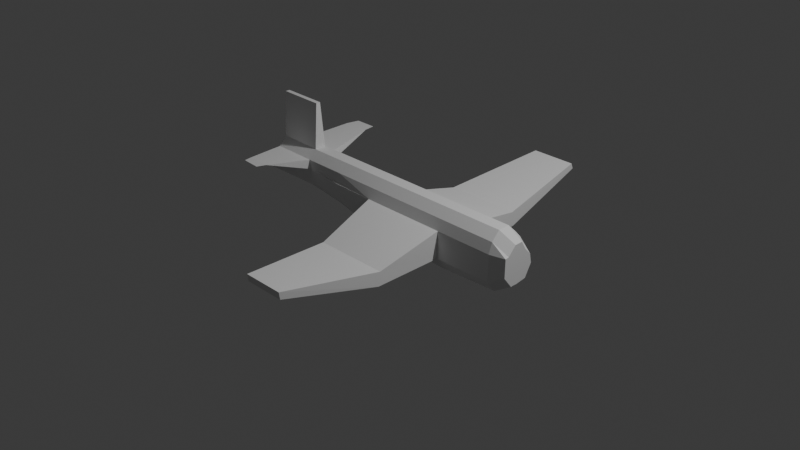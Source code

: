 # Source: PlaneOdd.blend  (saved by Blender 5.2.45; exported with 4.5.12 LTS)
import bpy
from mathutils import Matrix  # noqa: F401  (used for matrix-valued properties, if any)

bpy.ops.wm.read_factory_settings(use_empty=True)
scene = bpy.context.scene
scene.name = 'Scene'

# ---- collections
col_collection = bpy.data.collections.new('Collection'); scene.collection.children.link(col_collection)

# ---- world
world_world = bpy.data.worlds.new('World'); scene.world = world_world
world_world.use_nodes = True; world_world.node_tree.nodes.clear()
_N = world_world.node_tree.nodes; _L = world_world.node_tree.links
n0 = _N.new('ShaderNodeOutputWorld'); n0.name = 'World Output'; n0.location = (200, 100)
n1 = _N.new('ShaderNodeBackground'); n1.name = 'Background'; n1.location = (-200, 100)
n1.inputs[0].default_value = (0.05088, 0.05088, 0.05088, 1.0)
_L.new(n1.outputs[0], n0.inputs[0])
n0.is_active_output = True
world_world.color = (0.05088, 0.05088, 0.05088)
world_world.sun_shadow_jitter_overblur = 0.0

# ---- cameras
cam_camera = bpy.data.cameras.new('Camera')
cam_camera.clip_end = 100.0
cam_camera.ortho_scale = 7.314

# ---- lights
light_light = bpy.data.lights.new('Light', 'POINT')
light_light.energy = 1000.0
light_light.shadow_soft_size = 0.1

# ---- meshes
me_cube_001 = bpy.data.meshes.new('Cube.001')
me_cube_001.from_pydata([(-0.2652, -0.04989, -0.176), (-0.2652, 3.844e-05, -0.176), (0.7213, -0.04989, -0.2317), (0.7213, 3.844e-05, -0.2317), (-0.2652, 0.1203, -0.1525), (-0.2602, 0.08053, 0.4008), (0.7213, 0.1203, -0.2082), (0.7264, 0.08053, 0.4008), (-0.2652, 0.2368, -0.07231), (-0.2602, 0.1792, 0.306), (0.7264, 0.2672, -0.07231), (0.7264, 0.1792, 0.306), (-0.2602, 0.2478, 0.2317), (0.7264, 0.2478, 0.2317), (-0.1588, 0.9276, -0.1727), (0.6808, 0.9276, -0.1727), (-0.2602, 0.3335, 0.1167), (0.7264, 0.2538, 0.1167), (-0.1588, 0.9746, -0.1654), (0.6808, 0.9746, -0.1654), (-0.1588, 0.9494, -0.002075), (0.6808, 0.9494, -0.002075), (0.04892, 2.069, 0.1143), (0.5591, 2.069, 0.1143), (0.04892, 2.046, 0.1779), (0.5591, 2.046, 0.1779), (-0.2652, -0.1144, -0.176), (-0.2602, -0.04905, 0.3969), (0.7213, -0.1144, -0.2317), (0.7264, -0.04905, 0.3969), (-0.2652, -0.1999, -0.1085), (-0.2602, -0.1382, 0.3021), (0.7264, -0.1817, -0.1085), (0.7264, -0.1382, 0.3021), (-0.2602, -0.1793, 0.1875), (0.7264, -0.1793, 0.1875), (-0.1511, -0.8945, -0.1679), (0.6665, -0.891, -0.1679), (-0.1511, -0.874, -0.01562), (0.6665, -0.8704, -0.01562), (0.09171, -1.942, 0.06061), (0.5469, -1.939, 0.06061), (0.09171, -1.954, 0.1396), (0.5469, -1.951, 0.1396), (-0.772, -0.04989, -0.05282), (-0.772, 3.844e-05, -0.05282), (-0.772, 0.1203, -0.02936), (-0.7669, 0.08053, 0.4008), (-0.772, 0.2368, 0.07431), (-0.7669, 0.1792, 0.306), (-0.7669, 0.2478, 0.2317), (-0.7669, 0.2968, 0.1167), (-0.772, -0.1144, -0.05282), (-0.7669, -0.04905, 0.3969), (-0.772, -0.1657, 0.03812), (-0.7669, -0.1382, 0.3021), (-0.772, -0.1681, 0.1875), (-1.252, -0.04989, 0.008759), (-1.247, -0.01949, 0.9091), (-1.252, 3.844e-05, 0.008759), (-1.247, 0.03044, 0.9091), (-1.252, 0.1203, 0.03222), (-1.247, 0.08053, 0.4008), (-1.247, 0.2672, 0.07431), (-1.247, 0.1792, 0.306), (-1.247, 0.2478, 0.2317), (-1.35, 0.7569, 0.3726), (1.384, 0.1792, 0.306), (-1.247, 0.2553, 0.1167), (1.384, 0.2672, -0.07231), (1.384, 0.08053, 0.4008), (-1.252, -0.1144, 0.008759), (-1.247, -0.04905, 0.3969), (-1.252, -0.1193, 0.03812), (-1.247, -0.1382, 0.3021), (-1.252, -0.1217, 0.1875), (-1.357, -0.6326, 0.3518), (-1.608, -0.717, 0.3541), (-1.391, -0.7279, 0.3518), (-1.769, -0.0484, 0.07558), (-1.764, -0.018, 0.9114), (-1.769, 0.001526, 0.07558), (-1.764, 0.03193, 0.9114), (-1.759, 0.1218, 0.09904), (-1.827, 0.08178, 0.3953), (-1.754, 0.2687, 0.1411), (-1.754, 0.1807, 0.3084), (-1.754, 0.2493, 0.2341), (-1.642, 0.7338, 0.3749), (1.384, 0.1507, -0.2082), (1.384, 0.03044, -0.2317), (1.384, -0.01949, -0.2317), (-1.764, -0.08251, 0.07558), (-1.764, -0.04732, 0.407), (-1.732, -0.2546, 0.1049), (-1.764, -0.1367, 0.3044), (-1.764, -0.1778, 0.1898), (-1.625, -0.6241, 0.3541), (-1.611, 0.8779, 0.3749), (-1.367, 0.884, 0.3726), (1.384, 0.2478, 0.2317), (1.384, -0.084, -0.2317), (1.384, -0.04905, 0.3969), (1.384, -0.1817, -0.1085), (1.384, -0.1382, 0.3021), (1.384, -0.1793, 0.1875), (1.553, 0.1385, 0.1981), (1.553, 0.2265, 0.0234), (1.553, 0.08053, 0.2929), (1.553, 0.1507, -0.1125), (1.553, 0.03044, -0.1319), (1.553, -0.01949, -0.1319), (1.553, 0.2071, 0.1238), (1.553, -0.04124, -0.136), (1.553, -0.006283, 0.289), (1.553, -0.139, -0.01279), (1.553, -0.09546, 0.1942), (1.553, -0.1365, 0.1875)], [], [(1, 3, 2, 0), (5, 7, 11, 9), (1, 0, 44, 45), (3, 1, 4, 6), (26, 30, 54, 52), (10, 13, 100, 69), (6, 4, 8, 10), (10, 8, 14, 15), (17, 15, 19, 21), (12, 13, 17, 16), (13, 10, 15, 17), (16, 17, 21, 20), (62, 60, 58, 72), (15, 14, 18, 19), (23, 22, 24, 25), (19, 18, 22, 23), (21, 19, 23, 25), (20, 21, 25, 24), (33, 35, 105, 104), (0, 2, 28, 26), (30, 32, 37, 36), (26, 28, 32, 30), (12, 16, 51, 50), (29, 27, 31, 33), (37, 39, 43, 41), (32, 35, 39, 37), (35, 34, 38, 39), (40, 41, 43, 42), (36, 37, 41, 40), (8, 4, 46, 48), (39, 38, 42, 43), (7, 5, 47, 62, 72, 53, 27, 29), (44, 52, 71, 57), (48, 46, 61, 63), (47, 49, 64, 62), (50, 51, 68, 65), (45, 44, 57, 59), (0, 26, 52, 44), (31, 27, 53, 55), (5, 9, 49, 47), (4, 1, 45, 46), (61, 59, 81, 83), (75, 76, 97, 96), (60, 62, 84, 82), (74, 72, 93, 95), (71, 73, 94, 92), (64, 66, 88, 86), (94, 73, 75, 96), (13, 11, 67, 100), (66, 65, 87, 88), (52, 54, 73, 71), (55, 53, 72, 74), (46, 45, 59, 61), (79, 80, 82, 81), (81, 82, 84, 83), (85, 86, 88, 87), (83, 84, 86, 85), (85, 87, 68, 63), (80, 79, 92, 93), (93, 92, 94, 95), (95, 94, 96, 97), (66, 88, 98, 99), (11, 7, 70, 67), (59, 57, 79, 81), (65, 68, 87), (76, 74, 95, 97), (62, 64, 86, 84), (72, 58, 80, 93), (63, 61, 83, 85), (57, 71, 92, 79), (58, 60, 82, 80), (103, 101, 113, 115), (2, 3, 90, 91), (74, 75, 56, 34, 35, 33, 31, 55), (75, 74, 76), (12, 50, 65, 64, 49, 9, 11, 13), (66, 64, 65), (16, 8, 48, 63, 68, 51), (35, 32, 103, 105), (14, 8, 16, 20, 24, 22, 18), (30, 36, 40, 42, 38, 34), (75, 73, 54, 30, 34, 56), (76, 97, 77, 78), (28, 2, 91, 101), (6, 10, 69, 89), (29, 33, 104, 102), (7, 29, 102, 70), (32, 28, 101, 103), (3, 6, 89, 90), (17, 100, 13), (104, 105, 117, 116), (101, 91, 111, 113), (90, 89, 109, 110), (69, 100, 112, 107), (100, 67, 106, 112), (105, 103, 115, 117), (91, 90, 110, 111), (102, 104, 116, 114), (89, 69, 107, 109), (70, 102, 114, 108), (67, 70, 108, 106), (106, 108, 114, 116, 117, 115, 113, 111, 110, 109, 107, 112)])
_uv = me_cube_001.uv_layers.new(name='UVMap')
_uv.uv.foreach_set('vector', [0.125, 0.5, 0.375, 0.5, 0.375, 0.75, 0.125, 0.75, 0.875, 0.5, 0.625, 0.5, 0.625, 0.5, 0.875, 0.5, 0.125, 0.5, 0.125, 0.75, 0.125, 0.75, 0.125, 0.5, 0.375, 0.5, 0.125, 0.5, 0.125, 0.5, 0.375, 0.5, 0.125, 0.75, 0.125, 0.75, 0.125, 0.75, 0.125, 0.75, 0.375, 0.5, 0.375, 0.5, 0.375, 0.5, 0.375, 0.5, 0.375, 0.5, 0.125, 0.5, 0.125, 0.5, 0.375, 0.5, 0.375, 0.5, 0.125, 0.5, 0.125, 0.5, 0.375, 0.5, 0.375, 0.5, 0.375, 0.5, 0.375, 0.5, 0.375, 0.5, 0.375, 0.25, 0.375, 0.5, 0.375, 0.5, 0.375, 0.25, 0.375, 0.5, 0.375, 0.5, 0.375, 0.5, 0.375, 0.5, 0.375, 0.25, 0.375, 0.5, 0.375, 0.5, 0.375, 0.25, 0.875, 0.5, 0.875, 0.5, 0.875, 0.75, 0.875, 0.75, 0.375, 0.5, 0.125, 0.5, 0.125, 0.5, 0.375, 0.5, 0.375, 0.5, 0.125, 0.5, 0.125, 0.5, 0.375, 0.5, 0.375, 0.5, 0.125, 0.5, 0.125, 0.5, 0.375, 0.5, 0.375, 0.5, 0.375, 0.5, 0.375, 0.5, 0.375, 0.5, 0.375, 0.25, 0.375, 0.5, 0.375, 0.5, 0.375, 0.25, 0.625, 0.75, 0.375, 0.75, 0.375, 0.75, 0.625, 0.75, 0.125, 0.75, 0.375, 0.75, 0.375, 0.75, 0.125, 0.75, 0.125, 0.75, 0.375, 0.75, 0.375, 0.75, 0.125, 0.75, 0.125, 0.75, 0.375, 0.75, 0.375, 0.75, 0.125, 0.75, 0.375, 0.25, 0.375, 0.25, 0.375, 0.25, 0.375, 0.25, 0.625, 0.75, 0.875, 0.75, 0.875, 0.75, 0.625, 0.75, 0.375, 0.75, 0.375, 0.75, 0.375, 0.75, 0.375, 0.75, 0.375, 0.75, 0.375, 0.75, 0.375, 0.75, 0.375, 0.75, 0.375, 0.75, 0.375, 1.0, 0.375, 1.0, 0.375, 0.75, 0.125, 0.75, 0.375, 0.75, 0.375, 0.75, 0.125, 0.75, 0.125, 0.75, 0.375, 0.75, 0.375, 0.75, 0.125, 0.75, 0.125, 0.5, 0.125, 0.5, 0.125, 0.5, 0.125, 0.5, 0.375, 0.75, 0.375, 1.0, 0.375, 1.0, 0.375, 0.75, 0.625, 0.5, 0.875, 0.5, 0.875, 0.5, 0.875, 0.5, 0.875, 0.75, 0.875, 0.75, 0.875, 0.75, 0.625, 0.75, 0.125, 0.75, 0.125, 0.75, 0.125, 0.75, 0.125, 0.75, 0.125, 0.5, 0.125, 0.5, 0.125, 0.5, 0.125, 0.5, 0.875, 0.5, 0.875, 0.5, 0.875, 0.5, 0.875, 0.5, 0.375, 0.25, 0.375, 0.25, 0.375, 0.25, 0.375, 0.25, 0.125, 0.5, 0.125, 0.75, 0.125, 0.75, 0.125, 0.5, 0.125, 0.75, 0.125, 0.75, 0.125, 0.75, 0.125, 0.75, 0.875, 0.75, 0.875, 0.75, 0.875, 0.75, 0.875, 0.75, 0.875, 0.5, 0.875, 0.5, 0.875, 0.5, 0.875, 0.5, 0.125, 0.5, 0.125, 0.5, 0.125, 0.5, 0.125, 0.5, 0.125, 0.5, 0.125, 0.5, 0.125, 0.5, 0.125, 0.5, 0.375, 1.0, 0.625, 1.0, 0.625, 1.0, 0.375, 1.0, 0.875, 0.5, 0.875, 0.5, 0.875, 0.5, 0.875, 0.5, 0.875, 0.75, 0.875, 0.75, 0.875, 0.75, 0.875, 0.75, 0.125, 0.75, 0.125, 0.75, 0.125, 0.75, 0.125, 0.75, 0.875, 0.5, 0.875, 0.5, 0.875, 0.5, 0.875, 0.5, 0.125, 0.75, 0.125, 0.75, 0.375, 1.0, 0.375, 0.0, 0.375, 0.5, 0.625, 0.5, 0.625, 0.5, 0.375, 0.5, 0.625, 0.25, 0.375, 0.25, 0.375, 0.25, 0.625, 0.25, 0.125, 0.75, 0.125, 0.75, 0.125, 0.75, 0.125, 0.75, 0.875, 0.75, 0.875, 0.75, 0.875, 0.75, 0.875, 0.75, 0.125, 0.5, 0.125, 0.5, 0.125, 0.5, 0.125, 0.5, 0.375, 0.0, 0.625, 0.0, 0.625, 0.25, 0.375, 0.25, 0.375, 0.25, 0.625, 0.25, 0.625, 0.25, 0.375, 0.25, 0.375, 0.25, 0.625, 0.25, 0.625, 0.25, 0.375, 0.25, 0.375, 0.25, 0.625, 0.25, 0.625, 0.25, 0.375, 0.25, 0.375, 0.25, 0.375, 0.25, 0.375, 0.25, 0.125, 0.5, 0.625, 0.0, 0.375, 0.0, 0.375, 0.0, 0.625, 0.0, 0.625, 0.0, 0.375, 0.0, 0.375, 0.0, 0.625, 0.0, 0.625, 0.0, 0.375, 0.0, 0.375, 0.0, 0.625, 0.0, 0.875, 0.5, 0.875, 0.5, 0.875, 0.5, 0.875, 0.5, 0.625, 0.5, 0.625, 0.5, 0.625, 0.5, 0.625, 0.5, 0.125, 0.5, 0.125, 0.75, 0.125, 0.75, 0.125, 0.5, 0.375, 0.25, 0.375, 0.25, 0.375, 0.25, 0.875, 0.75, 0.875, 0.75, 0.875, 0.75, 0.875, 0.75, 0.875, 0.5, 0.875, 0.5, 0.875, 0.5, 0.875, 0.5, 0.875, 0.75, 0.875, 0.75, 0.875, 0.75, 0.875, 0.75, 0.125, 0.5, 0.125, 0.5, 0.125, 0.5, 0.125, 0.5, 0.125, 0.75, 0.125, 0.75, 0.125, 0.75, 0.125, 0.75, 0.875, 0.75, 0.875, 0.5, 0.875, 0.5, 0.875, 0.75, 0.375, 0.75, 0.375, 0.75, 0.375, 0.75, 0.375, 0.75, 0.375, 0.75, 0.375, 0.5, 0.375, 0.5, 0.375, 0.75, 0.875, 0.75, 0.0, 0.0, 0.0, 0.0, 0.375, 1.0, 0.375, 0.75, 0.625, 0.75, 0.875, 0.75, 0.875, 0.75, 0.0, 0.0, 0.875, 0.75, 0.875, 0.75, 0.375, 0.25, 0.375, 0.25, 0.375, 0.25, 0.875, 0.5, 0.875, 0.5, 0.875, 0.5, 0.625, 0.5, 0.375, 0.5, 0.875, 0.5, 0.875, 0.5, 0.375, 0.25, 0.375, 0.25, 0.125, 0.5, 0.125, 0.5, 0.125, 0.5, 0.375, 0.25, 0.375, 0.25, 0.375, 0.75, 0.375, 0.75, 0.375, 0.75, 0.375, 0.75, 0.125, 0.5, 0.125, 0.5, 0.375, 0.25, 0.375, 0.25, 0.125, 0.5, 0.125, 0.5, 0.125, 0.5, 0.125, 0.75, 0.125, 0.75, 0.125, 0.75, 0.375, 1.0, 0.375, 1.0, 0.375, 1.0, 0.0, 0.0, 0.125, 0.75, 0.125, 0.75, 0.125, 0.75, 0.375, 1.0, 0.0, 0.0, 0.625, 1.0, 0.625, 1.0, 0.625, 1.0, 0.625, 1.0, 0.375, 0.75, 0.375, 0.75, 0.375, 0.75, 0.375, 0.75, 0.375, 0.5, 0.375, 0.5, 0.375, 0.5, 0.375, 0.5, 0.625, 0.75, 0.625, 0.75, 0.625, 0.75, 0.625, 0.75, 0.625, 0.5, 0.625, 0.75, 0.625, 0.75, 0.625, 0.5, 0.375, 0.75, 0.375, 0.75, 0.375, 0.75, 0.375, 0.75, 0.375, 0.5, 0.375, 0.5, 0.375, 0.5, 0.375, 0.5, 0.375, 0.5, 0.375, 0.5, 0.375, 0.5, 0.625, 0.75, 0.375, 0.75, 0.375, 0.75, 0.625, 0.75, 0.375, 0.75, 0.375, 0.75, 0.375, 0.75, 0.375, 0.75, 0.375, 0.5, 0.375, 0.5, 0.375, 0.5, 0.375, 0.5, 0.375, 0.5, 0.375, 0.5, 0.375, 0.5, 0.375, 0.5, 0.375, 0.5, 0.625, 0.5, 0.625, 0.5, 0.375, 0.5, 0.375, 0.75, 0.375, 0.75, 0.375, 0.75, 0.375, 0.75, 0.375, 0.75, 0.375, 0.5, 0.375, 0.5, 0.375, 0.75, 0.625, 0.75, 0.625, 0.75, 0.625, 0.75, 0.625, 0.75, 0.375, 0.5, 0.375, 0.5, 0.375, 0.5, 0.375, 0.5, 0.625, 0.5, 0.625, 0.75, 0.625, 0.75, 0.625, 0.5, 0.625, 0.5, 0.625, 0.5, 0.625, 0.5, 0.625, 0.5, 0.625, 0.5, 0.625, 0.5, 0.625, 0.75, 0.625, 0.75, 0.375, 0.75, 0.375, 0.75, 0.375, 0.75, 0.375, 0.75, 0.375, 0.5, 0.375, 0.5, 0.375, 0.5, 0.375, 0.5])
me_cube_001.update()

# ---- objects
ob_light = bpy.data.objects.new('Light', light_light)
ob_camera = bpy.data.objects.new('Camera', cam_camera)
ob_cube = bpy.data.objects.new('Cube', me_cube_001)
ob_empty = bpy.data.objects.new('Empty', None)
ob_empty_001 = bpy.data.objects.new('Empty.001', None)

# ---- transforms, parenting, visibility, modifiers, constraints
ob_light.location = (4.076, 1.005, 5.904)
ob_light.rotation_euler = (0.6503, 0.05522, 1.866)
ob_light.lock_rotations_4d = False
ob_light.empty_display_type = 'ARROWS'
ob_light.color = (0.0, 0.0, 0.0, 0.0)
ob_light.lineart.crease_threshold = 0.0
ob_camera.location = (7.359, -6.926, 4.958)
ob_camera.rotation_euler = (1.109, 0.0, 0.8149)
ob_camera.lock_rotations_4d = False
ob_camera.empty_display_type = 'ARROWS'
ob_camera.color = (0.0, 0.0, 0.0, 0.0)
ob_camera.display_type = 'WIRE'
ob_camera.lineart.crease_threshold = 0.0
ob_cube.location = (0.0, 0.0, 0.0)
ob_empty.location = (2.703e-16, -0.8647, 1.353)
ob_empty.rotation_euler = (1.571, -0.0, 1.571)
ob_empty.empty_display_type = 'IMAGE'
ob_empty.empty_display_size = 7.492
ob_empty.empty_image_offset = (-0.3477, -0.4157)
ob_empty.empty_image_depth = 'BACK'
ob_empty.show_empty_image_perspective = False
ob_empty.use_empty_image_alpha = True
ob_empty.empty_image_side = 'FRONT'
ob_empty.color = (1.0, 1.0, 1.0, 0.1823)
ob_empty_001.location = (-0.1608, 0.9653, 0.0)
ob_empty_001.rotation_euler = (0.0, -0.0, 1.571)
ob_empty_001.empty_display_type = 'IMAGE'
ob_empty_001.empty_display_size = 7.428
ob_empty_001.empty_image_offset = (-0.6634, -0.6634)
ob_empty_001.empty_image_depth = 'BACK'
ob_empty_001.show_empty_image_perspective = False
ob_empty_001.use_empty_image_alpha = True
ob_empty_001.empty_image_side = 'FRONT'
ob_empty_001.color = (1.0, 1.0, 1.0, 0.3039)

# ---- collection membership
col_collection.objects.link(ob_light)
col_collection.objects.link(ob_camera)
col_collection.objects.link(ob_cube)
col_collection.objects.link(ob_empty)
col_collection.objects.link(ob_empty_001)

# ---- scene / render settings (as saved in the file)
scene.camera = ob_camera
scene.frame_start = 1; scene.frame_end = 250; scene.frame_set(1)
scene.render.engine = 'BLENDER_EEVEE_NEXT'
scene.render.bake_bias = 0.0
scene.render.bake_samples = 0
scene.render.compositor_device = 'GPU'
scene.eevee.use_volume_custom_range = False
scene.eevee.fast_gi_thickness_near = 0.1
scene.eevee.fast_gi_thickness_far = 0.0
scene.eevee.ray_tracing_options.screen_trace_thickness = 0.1
bpy.context.view_layer.update()
